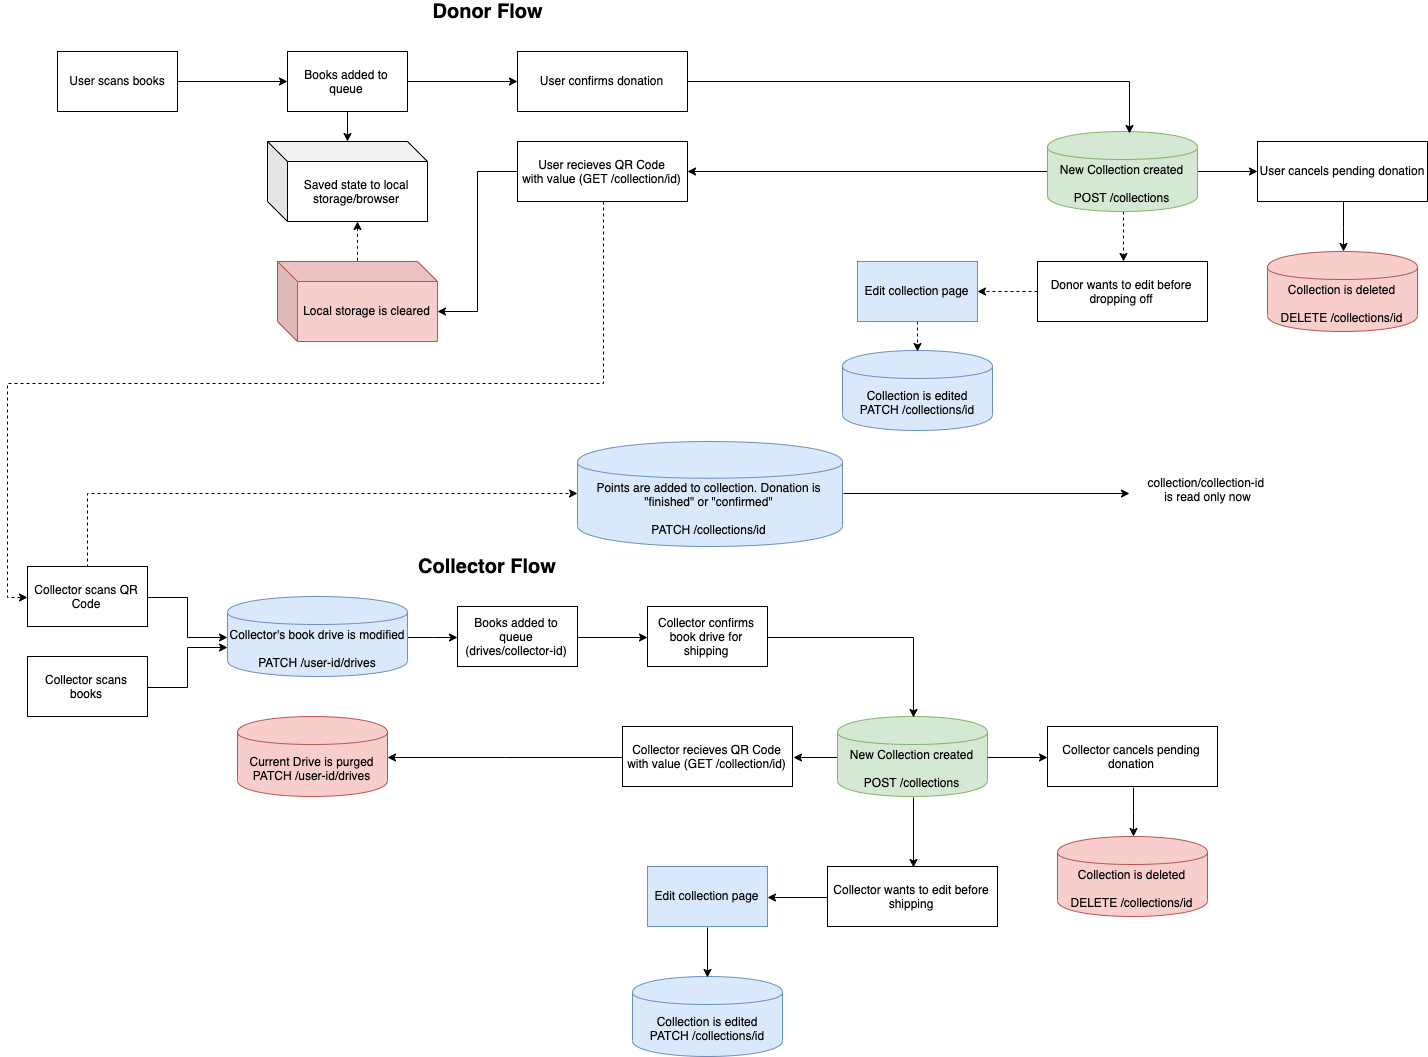

The diagram above was exported from draw.io. Its source (the exported page's mxGraphModel, read from the mxfile embedded in the PNG):
<mxGraphModel dx="2118" dy="1250" grid="1" gridSize="10" guides="1" tooltips="1" connect="1" arrows="1" fold="1" page="0" pageScale="1" pageWidth="850" pageHeight="1100" math="0" shadow="0">
  <root>
    <mxCell id="0" />
    <mxCell id="1" parent="0" />
    <mxCell id="eO7Odp8L-MdtyM8uO0rV-11" style="edgeStyle=orthogonalEdgeStyle;rounded=0;orthogonalLoop=1;jettySize=auto;html=1;entryX=0;entryY=0.5;entryDx=0;entryDy=0;" edge="1" parent="1" source="eO7Odp8L-MdtyM8uO0rV-1" target="eO7Odp8L-MdtyM8uO0rV-2">
      <mxGeometry relative="1" as="geometry" />
    </mxCell>
    <mxCell id="eO7Odp8L-MdtyM8uO0rV-1" value="User scans books" style="rounded=0;whiteSpace=wrap;html=1;" vertex="1" parent="1">
      <mxGeometry x="90" y="80" width="120" height="60" as="geometry" />
    </mxCell>
    <mxCell id="eO7Odp8L-MdtyM8uO0rV-12" style="edgeStyle=orthogonalEdgeStyle;rounded=0;orthogonalLoop=1;jettySize=auto;html=1;exitX=1;exitY=0.5;exitDx=0;exitDy=0;" edge="1" parent="1" source="eO7Odp8L-MdtyM8uO0rV-2" target="eO7Odp8L-MdtyM8uO0rV-9">
      <mxGeometry relative="1" as="geometry" />
    </mxCell>
    <mxCell id="eO7Odp8L-MdtyM8uO0rV-15" style="edgeStyle=orthogonalEdgeStyle;rounded=0;orthogonalLoop=1;jettySize=auto;html=1;exitX=0.5;exitY=1;exitDx=0;exitDy=0;" edge="1" parent="1" source="eO7Odp8L-MdtyM8uO0rV-2" target="eO7Odp8L-MdtyM8uO0rV-5">
      <mxGeometry relative="1" as="geometry" />
    </mxCell>
    <mxCell id="eO7Odp8L-MdtyM8uO0rV-2" value="Books added to queue" style="rounded=0;whiteSpace=wrap;html=1;" vertex="1" parent="1">
      <mxGeometry x="320" y="80" width="120" height="60" as="geometry" />
    </mxCell>
    <mxCell id="eO7Odp8L-MdtyM8uO0rV-100" style="edgeStyle=orthogonalEdgeStyle;rounded=0;orthogonalLoop=1;jettySize=auto;html=1;exitX=0;exitY=0;exitDx=90;exitDy=80;exitPerimeter=0;endArrow=none;endFill=0;dashed=1;startArrow=classic;startFill=1;" edge="1" parent="1" source="eO7Odp8L-MdtyM8uO0rV-5" target="eO7Odp8L-MdtyM8uO0rV-96">
      <mxGeometry relative="1" as="geometry" />
    </mxCell>
    <mxCell id="eO7Odp8L-MdtyM8uO0rV-5" value="Saved state to local storage/browser" style="shape=cube;whiteSpace=wrap;html=1;boundedLbl=1;backgroundOutline=1;darkOpacity=0.05;darkOpacity2=0.1;" vertex="1" parent="1">
      <mxGeometry x="300" y="170" width="160" height="80" as="geometry" />
    </mxCell>
    <mxCell id="eO7Odp8L-MdtyM8uO0rV-14" style="edgeStyle=orthogonalEdgeStyle;rounded=0;orthogonalLoop=1;jettySize=auto;html=1;exitX=0;exitY=0.5;exitDx=0;exitDy=0;" edge="1" parent="1" source="eO7Odp8L-MdtyM8uO0rV-7" target="eO7Odp8L-MdtyM8uO0rV-8">
      <mxGeometry relative="1" as="geometry" />
    </mxCell>
    <mxCell id="eO7Odp8L-MdtyM8uO0rV-61" style="edgeStyle=orthogonalEdgeStyle;rounded=0;orthogonalLoop=1;jettySize=auto;html=1;exitX=1;exitY=0.5;exitDx=0;exitDy=0;entryX=0;entryY=0.5;entryDx=0;entryDy=0;" edge="1" parent="1" source="eO7Odp8L-MdtyM8uO0rV-7" target="eO7Odp8L-MdtyM8uO0rV-58">
      <mxGeometry relative="1" as="geometry" />
    </mxCell>
    <mxCell id="eO7Odp8L-MdtyM8uO0rV-90" style="edgeStyle=orthogonalEdgeStyle;rounded=0;orthogonalLoop=1;jettySize=auto;html=1;exitX=0.5;exitY=1;exitDx=0;exitDy=0;entryX=0.5;entryY=0;entryDx=0;entryDy=0;dashed=1;" edge="1" parent="1" source="eO7Odp8L-MdtyM8uO0rV-7" target="eO7Odp8L-MdtyM8uO0rV-86">
      <mxGeometry relative="1" as="geometry" />
    </mxCell>
    <mxCell id="eO7Odp8L-MdtyM8uO0rV-7" value="New Collection created&lt;br&gt;&lt;br&gt;POST /collections" style="shape=cylinder;whiteSpace=wrap;html=1;boundedLbl=1;backgroundOutline=1;fillColor=#d5e8d4;strokeColor=#82b366;" vertex="1" parent="1">
      <mxGeometry x="1080" y="160" width="150" height="80" as="geometry" />
    </mxCell>
    <mxCell id="eO7Odp8L-MdtyM8uO0rV-66" style="edgeStyle=orthogonalEdgeStyle;rounded=0;orthogonalLoop=1;jettySize=auto;html=1;exitX=0.5;exitY=1;exitDx=0;exitDy=0;entryX=0;entryY=0.5;entryDx=0;entryDy=0;dashed=1;" edge="1" parent="1" source="eO7Odp8L-MdtyM8uO0rV-8" target="eO7Odp8L-MdtyM8uO0rV-19">
      <mxGeometry relative="1" as="geometry" />
    </mxCell>
    <mxCell id="eO7Odp8L-MdtyM8uO0rV-97" style="edgeStyle=orthogonalEdgeStyle;rounded=0;orthogonalLoop=1;jettySize=auto;html=1;exitX=0;exitY=0.5;exitDx=0;exitDy=0;entryX=0;entryY=0;entryDx=160;entryDy=50;entryPerimeter=0;" edge="1" parent="1" source="eO7Odp8L-MdtyM8uO0rV-8" target="eO7Odp8L-MdtyM8uO0rV-96">
      <mxGeometry relative="1" as="geometry" />
    </mxCell>
    <mxCell id="eO7Odp8L-MdtyM8uO0rV-8" value="User recieves QR Code&lt;br&gt;with value (GET /collection/id)" style="rounded=0;whiteSpace=wrap;html=1;" vertex="1" parent="1">
      <mxGeometry x="550" y="170" width="170" height="60" as="geometry" />
    </mxCell>
    <mxCell id="eO7Odp8L-MdtyM8uO0rV-13" style="edgeStyle=orthogonalEdgeStyle;rounded=0;orthogonalLoop=1;jettySize=auto;html=1;exitX=1;exitY=0.5;exitDx=0;exitDy=0;entryX=0.547;entryY=0.013;entryDx=0;entryDy=0;entryPerimeter=0;" edge="1" parent="1" source="eO7Odp8L-MdtyM8uO0rV-9" target="eO7Odp8L-MdtyM8uO0rV-7">
      <mxGeometry relative="1" as="geometry" />
    </mxCell>
    <mxCell id="eO7Odp8L-MdtyM8uO0rV-9" value="User confirms donation" style="rounded=0;whiteSpace=wrap;html=1;" vertex="1" parent="1">
      <mxGeometry x="550" y="80" width="170" height="60" as="geometry" />
    </mxCell>
    <mxCell id="eO7Odp8L-MdtyM8uO0rV-24" style="edgeStyle=orthogonalEdgeStyle;rounded=0;orthogonalLoop=1;jettySize=auto;html=1;exitX=1;exitY=0.5;exitDx=0;exitDy=0;" edge="1" parent="1" source="eO7Odp8L-MdtyM8uO0rV-19" target="eO7Odp8L-MdtyM8uO0rV-23">
      <mxGeometry relative="1" as="geometry" />
    </mxCell>
    <mxCell id="eO7Odp8L-MdtyM8uO0rV-95" style="edgeStyle=orthogonalEdgeStyle;rounded=0;orthogonalLoop=1;jettySize=auto;html=1;exitX=0.5;exitY=0;exitDx=0;exitDy=0;entryX=0;entryY=0.5;entryDx=0;entryDy=0;dashed=1;" edge="1" parent="1" source="eO7Odp8L-MdtyM8uO0rV-19" target="eO7Odp8L-MdtyM8uO0rV-92">
      <mxGeometry relative="1" as="geometry" />
    </mxCell>
    <mxCell id="eO7Odp8L-MdtyM8uO0rV-19" value="Collector scans QR Code" style="rounded=0;whiteSpace=wrap;html=1;" vertex="1" parent="1">
      <mxGeometry x="60" y="595" width="120" height="60" as="geometry" />
    </mxCell>
    <mxCell id="eO7Odp8L-MdtyM8uO0rV-25" style="edgeStyle=orthogonalEdgeStyle;rounded=0;orthogonalLoop=1;jettySize=auto;html=1;exitX=1;exitY=0.5;exitDx=0;exitDy=0;entryX=0;entryY=0.625;entryDx=0;entryDy=0;entryPerimeter=0;" edge="1" parent="1" source="eO7Odp8L-MdtyM8uO0rV-22" target="eO7Odp8L-MdtyM8uO0rV-23">
      <mxGeometry relative="1" as="geometry" />
    </mxCell>
    <mxCell id="eO7Odp8L-MdtyM8uO0rV-22" value="Collector scans books" style="rounded=0;whiteSpace=wrap;html=1;" vertex="1" parent="1">
      <mxGeometry x="60" y="685" width="120" height="60" as="geometry" />
    </mxCell>
    <mxCell id="eO7Odp8L-MdtyM8uO0rV-27" style="edgeStyle=orthogonalEdgeStyle;rounded=0;orthogonalLoop=1;jettySize=auto;html=1;exitX=1;exitY=0.5;exitDx=0;exitDy=0;" edge="1" parent="1" source="eO7Odp8L-MdtyM8uO0rV-23" target="eO7Odp8L-MdtyM8uO0rV-26">
      <mxGeometry relative="1" as="geometry" />
    </mxCell>
    <mxCell id="eO7Odp8L-MdtyM8uO0rV-23" value="Collector's book drive is modified&lt;br&gt;&lt;br&gt;PATCH /user-id/drives" style="shape=cylinder;whiteSpace=wrap;html=1;boundedLbl=1;backgroundOutline=1;fillColor=#dae8fc;strokeColor=#6c8ebf;" vertex="1" parent="1">
      <mxGeometry x="260" y="625" width="180" height="80" as="geometry" />
    </mxCell>
    <mxCell id="eO7Odp8L-MdtyM8uO0rV-51" style="edgeStyle=orthogonalEdgeStyle;rounded=0;orthogonalLoop=1;jettySize=auto;html=1;exitX=1;exitY=0.5;exitDx=0;exitDy=0;entryX=0;entryY=0.5;entryDx=0;entryDy=0;" edge="1" parent="1" source="eO7Odp8L-MdtyM8uO0rV-26" target="eO7Odp8L-MdtyM8uO0rV-29">
      <mxGeometry relative="1" as="geometry" />
    </mxCell>
    <mxCell id="eO7Odp8L-MdtyM8uO0rV-26" value="Books added to queue (drives/collector-id)" style="rounded=0;whiteSpace=wrap;html=1;" vertex="1" parent="1">
      <mxGeometry x="490" y="635" width="120" height="60" as="geometry" />
    </mxCell>
    <mxCell id="eO7Odp8L-MdtyM8uO0rV-55" style="edgeStyle=orthogonalEdgeStyle;rounded=0;orthogonalLoop=1;jettySize=auto;html=1;exitX=0;exitY=0.5;exitDx=0;exitDy=0;entryX=1;entryY=0.5;entryDx=0;entryDy=0;" edge="1" parent="1" source="eO7Odp8L-MdtyM8uO0rV-28" target="eO7Odp8L-MdtyM8uO0rV-53">
      <mxGeometry relative="1" as="geometry" />
    </mxCell>
    <mxCell id="eO7Odp8L-MdtyM8uO0rV-70" style="edgeStyle=orthogonalEdgeStyle;rounded=0;orthogonalLoop=1;jettySize=auto;html=1;exitX=0.5;exitY=1;exitDx=0;exitDy=0;entryX=0.5;entryY=0;entryDx=0;entryDy=0;" edge="1" parent="1" source="eO7Odp8L-MdtyM8uO0rV-28" target="eO7Odp8L-MdtyM8uO0rV-69">
      <mxGeometry relative="1" as="geometry" />
    </mxCell>
    <mxCell id="eO7Odp8L-MdtyM8uO0rV-28" value="New Collection created&lt;br&gt;&lt;br&gt;POST /collections" style="shape=cylinder;whiteSpace=wrap;html=1;boundedLbl=1;backgroundOutline=1;fillColor=#d5e8d4;strokeColor=#82b366;" vertex="1" parent="1">
      <mxGeometry x="870" y="745" width="150" height="80" as="geometry" />
    </mxCell>
    <mxCell id="eO7Odp8L-MdtyM8uO0rV-52" style="edgeStyle=orthogonalEdgeStyle;rounded=0;orthogonalLoop=1;jettySize=auto;html=1;exitX=1;exitY=0.5;exitDx=0;exitDy=0;entryX=0.5;entryY=0;entryDx=0;entryDy=0;" edge="1" parent="1" source="eO7Odp8L-MdtyM8uO0rV-29" target="eO7Odp8L-MdtyM8uO0rV-28">
      <mxGeometry relative="1" as="geometry" />
    </mxCell>
    <mxCell id="eO7Odp8L-MdtyM8uO0rV-29" value="Collector confirms book drive for shipping" style="rounded=0;whiteSpace=wrap;html=1;" vertex="1" parent="1">
      <mxGeometry x="680" y="635" width="120" height="60" as="geometry" />
    </mxCell>
    <mxCell id="eO7Odp8L-MdtyM8uO0rV-81" style="edgeStyle=orthogonalEdgeStyle;rounded=0;orthogonalLoop=1;jettySize=auto;html=1;exitX=0;exitY=0.5;exitDx=0;exitDy=0;" edge="1" parent="1" source="eO7Odp8L-MdtyM8uO0rV-53" target="eO7Odp8L-MdtyM8uO0rV-80">
      <mxGeometry relative="1" as="geometry" />
    </mxCell>
    <mxCell id="eO7Odp8L-MdtyM8uO0rV-53" value="Collector recieves QR Code&lt;br&gt;with value (GET /collection/id)" style="rounded=0;whiteSpace=wrap;html=1;" vertex="1" parent="1">
      <mxGeometry x="655" y="755" width="170" height="60" as="geometry" />
    </mxCell>
    <mxCell id="eO7Odp8L-MdtyM8uO0rV-56" value="&lt;font style=&quot;font-size: 20px&quot;&gt;&lt;b&gt;Donor Flow&lt;/b&gt;&lt;/font&gt;" style="text;html=1;strokeColor=none;fillColor=none;align=center;verticalAlign=middle;whiteSpace=wrap;rounded=0;" vertex="1" parent="1">
      <mxGeometry x="430" y="30" width="180" height="20" as="geometry" />
    </mxCell>
    <mxCell id="eO7Odp8L-MdtyM8uO0rV-57" value="&lt;font style=&quot;font-size: 20px&quot;&gt;&lt;b&gt;Collector Flow&lt;/b&gt;&lt;/font&gt;" style="text;html=1;strokeColor=none;fillColor=none;align=center;verticalAlign=middle;whiteSpace=wrap;rounded=0;" vertex="1" parent="1">
      <mxGeometry x="430" y="585" width="180" height="20" as="geometry" />
    </mxCell>
    <mxCell id="eO7Odp8L-MdtyM8uO0rV-58" value="User cancels pending donation" style="rounded=0;whiteSpace=wrap;html=1;" vertex="1" parent="1">
      <mxGeometry x="1290" y="170" width="170" height="60" as="geometry" />
    </mxCell>
    <mxCell id="eO7Odp8L-MdtyM8uO0rV-59" value="Collection is deleted&lt;br&gt;&lt;br&gt;DELETE /collections/id" style="shape=cylinder;whiteSpace=wrap;html=1;boundedLbl=1;backgroundOutline=1;fillColor=#f8cecc;strokeColor=#b85450;" vertex="1" parent="1">
      <mxGeometry x="1300" y="280" width="150" height="80" as="geometry" />
    </mxCell>
    <mxCell id="eO7Odp8L-MdtyM8uO0rV-60" style="edgeStyle=orthogonalEdgeStyle;rounded=0;orthogonalLoop=1;jettySize=auto;html=1;exitX=0.5;exitY=1;exitDx=0;exitDy=0;" edge="1" parent="1" source="eO7Odp8L-MdtyM8uO0rV-58" target="eO7Odp8L-MdtyM8uO0rV-59">
      <mxGeometry relative="1" as="geometry">
        <mxPoint x="820" y="210" as="sourcePoint" />
        <mxPoint x="730" y="210" as="targetPoint" />
      </mxGeometry>
    </mxCell>
    <mxCell id="eO7Odp8L-MdtyM8uO0rV-65" style="edgeStyle=orthogonalEdgeStyle;rounded=0;orthogonalLoop=1;jettySize=auto;html=1;exitX=0.5;exitY=1;exitDx=0;exitDy=0;" edge="1" parent="1" source="eO7Odp8L-MdtyM8uO0rV-62" target="eO7Odp8L-MdtyM8uO0rV-63">
      <mxGeometry relative="1" as="geometry" />
    </mxCell>
    <mxCell id="eO7Odp8L-MdtyM8uO0rV-62" value="Collector cancels pending donation" style="rounded=0;whiteSpace=wrap;html=1;" vertex="1" parent="1">
      <mxGeometry x="1080" y="755" width="170" height="60" as="geometry" />
    </mxCell>
    <mxCell id="eO7Odp8L-MdtyM8uO0rV-63" value="Collection is deleted&lt;br&gt;&lt;br&gt;DELETE /collections/id" style="shape=cylinder;whiteSpace=wrap;html=1;boundedLbl=1;backgroundOutline=1;fillColor=#f8cecc;strokeColor=#b85450;" vertex="1" parent="1">
      <mxGeometry x="1090" y="865" width="150" height="80" as="geometry" />
    </mxCell>
    <mxCell id="eO7Odp8L-MdtyM8uO0rV-64" style="edgeStyle=orthogonalEdgeStyle;rounded=0;orthogonalLoop=1;jettySize=auto;html=1;exitX=1;exitY=0.5;exitDx=0;exitDy=0;entryX=0;entryY=0.5;entryDx=0;entryDy=0;" edge="1" parent="1" source="eO7Odp8L-MdtyM8uO0rV-28" target="eO7Odp8L-MdtyM8uO0rV-62">
      <mxGeometry relative="1" as="geometry">
        <mxPoint x="810" y="675" as="sourcePoint" />
        <mxPoint x="955" y="725" as="targetPoint" />
      </mxGeometry>
    </mxCell>
    <mxCell id="eO7Odp8L-MdtyM8uO0rV-68" value="Collection is edited&lt;br&gt;PATCH /collections/id" style="shape=cylinder;whiteSpace=wrap;html=1;boundedLbl=1;backgroundOutline=1;fillColor=#dae8fc;strokeColor=#6c8ebf;" vertex="1" parent="1">
      <mxGeometry x="665" y="1005" width="150" height="80" as="geometry" />
    </mxCell>
    <mxCell id="eO7Odp8L-MdtyM8uO0rV-76" style="edgeStyle=orthogonalEdgeStyle;rounded=0;orthogonalLoop=1;jettySize=auto;html=1;exitX=0;exitY=0.5;exitDx=0;exitDy=0;entryX=1;entryY=0.5;entryDx=0;entryDy=0;" edge="1" parent="1" source="eO7Odp8L-MdtyM8uO0rV-69" target="eO7Odp8L-MdtyM8uO0rV-75">
      <mxGeometry relative="1" as="geometry" />
    </mxCell>
    <mxCell id="eO7Odp8L-MdtyM8uO0rV-69" value="Collector wants to edit before shipping" style="rounded=0;whiteSpace=wrap;html=1;" vertex="1" parent="1">
      <mxGeometry x="860" y="895" width="170" height="60" as="geometry" />
    </mxCell>
    <mxCell id="eO7Odp8L-MdtyM8uO0rV-79" style="edgeStyle=orthogonalEdgeStyle;rounded=0;orthogonalLoop=1;jettySize=auto;html=1;exitX=0.5;exitY=1;exitDx=0;exitDy=0;entryX=0.5;entryY=0;entryDx=0;entryDy=0;" edge="1" parent="1" source="eO7Odp8L-MdtyM8uO0rV-75" target="eO7Odp8L-MdtyM8uO0rV-68">
      <mxGeometry relative="1" as="geometry" />
    </mxCell>
    <mxCell id="eO7Odp8L-MdtyM8uO0rV-75" value="Edit collection page" style="rounded=0;whiteSpace=wrap;html=1;fillColor=#dae8fc;strokeColor=#6c8ebf;" vertex="1" parent="1">
      <mxGeometry x="680" y="895" width="120" height="60" as="geometry" />
    </mxCell>
    <mxCell id="eO7Odp8L-MdtyM8uO0rV-80" value="Current Drive is purged&lt;br&gt;PATCH /user-id/drives" style="shape=cylinder;whiteSpace=wrap;html=1;boundedLbl=1;backgroundOutline=1;fillColor=#f8cecc;strokeColor=#b85450;" vertex="1" parent="1">
      <mxGeometry x="270" y="745" width="150" height="80" as="geometry" />
    </mxCell>
    <mxCell id="eO7Odp8L-MdtyM8uO0rV-85" value="Collection is edited&lt;br&gt;PATCH /collections/id" style="shape=cylinder;whiteSpace=wrap;html=1;boundedLbl=1;backgroundOutline=1;fillColor=#dae8fc;strokeColor=#6c8ebf;" vertex="1" parent="1">
      <mxGeometry x="875" y="379" width="150" height="80" as="geometry" />
    </mxCell>
    <mxCell id="eO7Odp8L-MdtyM8uO0rV-88" style="edgeStyle=orthogonalEdgeStyle;rounded=0;orthogonalLoop=1;jettySize=auto;html=1;exitX=0;exitY=0.5;exitDx=0;exitDy=0;entryX=1;entryY=0.5;entryDx=0;entryDy=0;dashed=1;" edge="1" parent="1" source="eO7Odp8L-MdtyM8uO0rV-86" target="eO7Odp8L-MdtyM8uO0rV-87">
      <mxGeometry relative="1" as="geometry" />
    </mxCell>
    <mxCell id="eO7Odp8L-MdtyM8uO0rV-86" value="Donor wants to edit before dropping off" style="rounded=0;whiteSpace=wrap;html=1;" vertex="1" parent="1">
      <mxGeometry x="1070" y="290" width="170" height="60" as="geometry" />
    </mxCell>
    <mxCell id="eO7Odp8L-MdtyM8uO0rV-89" style="edgeStyle=orthogonalEdgeStyle;rounded=0;orthogonalLoop=1;jettySize=auto;html=1;exitX=0.5;exitY=1;exitDx=0;exitDy=0;entryX=0.5;entryY=0;entryDx=0;entryDy=0;dashed=1;" edge="1" parent="1" source="eO7Odp8L-MdtyM8uO0rV-87" target="eO7Odp8L-MdtyM8uO0rV-85">
      <mxGeometry relative="1" as="geometry" />
    </mxCell>
    <mxCell id="eO7Odp8L-MdtyM8uO0rV-87" value="Edit collection page" style="rounded=0;whiteSpace=wrap;html=1;fillColor=#dae8fc;strokeColor=#6c8ebf;" vertex="1" parent="1">
      <mxGeometry x="890" y="290" width="120" height="60" as="geometry" />
    </mxCell>
    <mxCell id="eO7Odp8L-MdtyM8uO0rV-99" style="edgeStyle=orthogonalEdgeStyle;rounded=0;orthogonalLoop=1;jettySize=auto;html=1;exitX=1;exitY=0.5;exitDx=0;exitDy=0;entryX=0;entryY=0.75;entryDx=0;entryDy=0;" edge="1" parent="1" source="eO7Odp8L-MdtyM8uO0rV-92" target="eO7Odp8L-MdtyM8uO0rV-101">
      <mxGeometry relative="1" as="geometry">
        <mxPoint x="1110" y="522" as="targetPoint" />
      </mxGeometry>
    </mxCell>
    <mxCell id="eO7Odp8L-MdtyM8uO0rV-92" value="Points are added to collection. Donation is &quot;finished&quot; or &quot;confirmed&quot;&lt;br&gt;&lt;br&gt;PATCH /collections/id" style="shape=cylinder;whiteSpace=wrap;html=1;boundedLbl=1;backgroundOutline=1;fillColor=#dae8fc;strokeColor=#6c8ebf;" vertex="1" parent="1">
      <mxGeometry x="610" y="470" width="265" height="105" as="geometry" />
    </mxCell>
    <mxCell id="eO7Odp8L-MdtyM8uO0rV-96" value="Local storage is cleared" style="shape=cube;whiteSpace=wrap;html=1;boundedLbl=1;backgroundOutline=1;darkOpacity=0.05;darkOpacity2=0.1;fillColor=#f8cecc;strokeColor=#b85450;" vertex="1" parent="1">
      <mxGeometry x="310" y="290" width="160" height="80" as="geometry" />
    </mxCell>
    <mxCell id="eO7Odp8L-MdtyM8uO0rV-101" value="collection/collection-id&amp;nbsp;&lt;br&gt;is read only now" style="text;html=1;strokeColor=none;fillColor=none;align=center;verticalAlign=middle;whiteSpace=wrap;rounded=0;" vertex="1" parent="1">
      <mxGeometry x="1162.5" y="507.5" width="155" height="20" as="geometry" />
    </mxCell>
  </root>
</mxGraphModel>